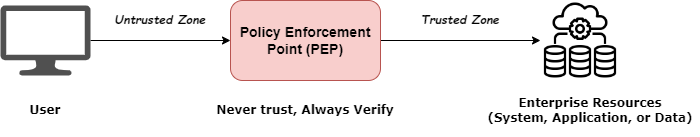

The diagram above was exported from draw.io. Its source (the exported page's mxGraphModel, read from the mxfile embedded in the PNG):
<mxGraphModel dx="1232" dy="755" grid="1" gridSize="10" guides="1" tooltips="1" connect="1" arrows="1" fold="1" page="1" pageScale="1" pageWidth="850" pageHeight="1100" math="0" shadow="0">
  <root>
    <mxCell id="0" />
    <mxCell id="1" parent="0" />
    <mxCell id="06A-0JLTL54fE_zPnqcj-10" style="edgeStyle=orthogonalEdgeStyle;rounded=0;orthogonalLoop=1;jettySize=auto;html=1;exitX=1;exitY=0.5;exitDx=0;exitDy=0;" edge="1" parent="1" source="06A-0JLTL54fE_zPnqcj-2" target="06A-0JLTL54fE_zPnqcj-12">
      <mxGeometry relative="1" as="geometry">
        <mxPoint x="631" y="313.5" as="targetPoint" />
      </mxGeometry>
    </mxCell>
    <mxCell id="06A-0JLTL54fE_zPnqcj-2" value="&lt;b&gt;&lt;font style=&quot;font-size: 14px;&quot;&gt;Policy Enforcement Point (PEP)&lt;/font&gt;&lt;/b&gt;" style="rounded=1;whiteSpace=wrap;html=1;fillColor=#f8cecc;strokeColor=#b85450;" vertex="1" parent="1">
      <mxGeometry x="330" y="285" width="150" height="80" as="geometry" />
    </mxCell>
    <mxCell id="06A-0JLTL54fE_zPnqcj-9" value="" style="edgeStyle=orthogonalEdgeStyle;rounded=0;orthogonalLoop=1;jettySize=auto;html=1;entryX=0;entryY=0.5;entryDx=0;entryDy=0;" edge="1" parent="1" source="06A-0JLTL54fE_zPnqcj-5" target="06A-0JLTL54fE_zPnqcj-2">
      <mxGeometry relative="1" as="geometry">
        <mxPoint x="230" y="319.29999999999995" as="targetPoint" />
      </mxGeometry>
    </mxCell>
    <mxCell id="06A-0JLTL54fE_zPnqcj-5" value="" style="sketch=0;pointerEvents=1;shadow=0;dashed=0;html=1;strokeColor=none;fillColor=#505050;labelPosition=center;verticalLabelPosition=bottom;verticalAlign=top;outlineConnect=0;align=center;shape=mxgraph.office.devices.lcd_monitor;" vertex="1" parent="1">
      <mxGeometry x="100" y="290" width="90" height="70" as="geometry" />
    </mxCell>
    <mxCell id="06A-0JLTL54fE_zPnqcj-6" value="&lt;b&gt;&lt;font face=&quot;Verdana&quot;&gt;User&lt;/font&gt;&lt;/b&gt;" style="text;html=1;align=center;verticalAlign=middle;whiteSpace=wrap;rounded=0;" vertex="1" parent="1">
      <mxGeometry x="115" y="380" width="60" height="30" as="geometry" />
    </mxCell>
    <mxCell id="06A-0JLTL54fE_zPnqcj-7" value="&lt;b&gt;&lt;font face=&quot;Verdana&quot;&gt;Never trust, Always Verify&lt;/font&gt;&lt;/b&gt;" style="text;html=1;align=center;verticalAlign=middle;whiteSpace=wrap;rounded=0;" vertex="1" parent="1">
      <mxGeometry x="300" y="380" width="210" height="30" as="geometry" />
    </mxCell>
    <mxCell id="06A-0JLTL54fE_zPnqcj-12" value="" style="shape=image;verticalLabelPosition=bottom;labelBackgroundColor=default;verticalAlign=top;aspect=fixed;imageAspect=0;image=https://cdn-icons-png.flaticon.com/512/3868/3868843.png;" vertex="1" parent="1">
      <mxGeometry x="640" y="285" width="80" height="80" as="geometry" />
    </mxCell>
    <mxCell id="06A-0JLTL54fE_zPnqcj-13" value="&lt;b&gt;&lt;font face=&quot;Verdana&quot;&gt;Enterprise Resources&lt;/font&gt;&lt;/b&gt;&lt;div&gt;&lt;b&gt;&lt;font face=&quot;Verdana&quot;&gt;(System, Application, or Data)&lt;/font&gt;&lt;/b&gt;&lt;/div&gt;" style="text;html=1;align=center;verticalAlign=middle;whiteSpace=wrap;rounded=0;" vertex="1" parent="1">
      <mxGeometry x="580" y="369.25" width="220" height="51.5" as="geometry" />
    </mxCell>
    <mxCell id="06A-0JLTL54fE_zPnqcj-15" value="Untrusted Zone" style="text;whiteSpace=wrap;align=center;fontStyle=3;fontFamily=Comic Sans MS;" vertex="1" parent="1">
      <mxGeometry x="200" y="290" width="120" height="30" as="geometry" />
    </mxCell>
    <mxCell id="06A-0JLTL54fE_zPnqcj-16" value="Trusted Zone" style="text;whiteSpace=wrap;align=center;fontStyle=3;fontFamily=Comic Sans MS;" vertex="1" parent="1">
      <mxGeometry x="500" y="290" width="120" height="30" as="geometry" />
    </mxCell>
  </root>
</mxGraphModel>